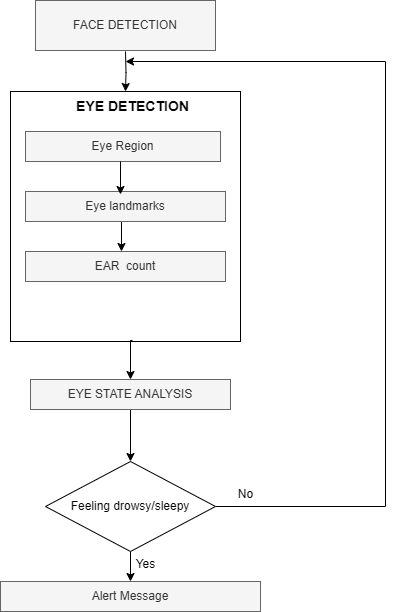

The diagram above was exported from draw.io. Its source (the exported page's mxGraphModel, read from the mxfile embedded in the PNG):
<mxGraphModel dx="1040" dy="649" grid="1" gridSize="10" guides="1" tooltips="1" connect="1" arrows="1" fold="1" page="1" pageScale="1" pageWidth="850" pageHeight="1100" math="0" shadow="0">
  <root>
    <mxCell id="0" />
    <mxCell id="1" parent="0" />
    <mxCell id="0A8GPaFA0FocogZlByiK-23" value="" style="rounded=0;whiteSpace=wrap;html=1;rotation=90;" vertex="1" parent="1">
      <mxGeometry x="255" y="170" width="250" height="230" as="geometry" />
    </mxCell>
    <mxCell id="0A8GPaFA0FocogZlByiK-2" style="edgeStyle=orthogonalEdgeStyle;rounded=0;orthogonalLoop=1;jettySize=auto;html=1;exitX=0.5;exitY=1;exitDx=0;exitDy=0;" edge="1" parent="1">
      <mxGeometry relative="1" as="geometry">
        <mxPoint x="380" y="160" as="targetPoint" />
        <mxPoint x="380" y="120" as="sourcePoint" />
      </mxGeometry>
    </mxCell>
    <mxCell id="0A8GPaFA0FocogZlByiK-1" value="FACE DETECTION" style="rounded=0;whiteSpace=wrap;html=1;fillColor=#f5f5f5;fontColor=#333333;strokeColor=#666666;" vertex="1" parent="1">
      <mxGeometry x="290" y="69" width="180" height="50" as="geometry" />
    </mxCell>
    <mxCell id="0A8GPaFA0FocogZlByiK-4" value="&lt;b&gt;&lt;font style=&quot;font-size: 14px;&quot;&gt;EYE DETECTION&lt;/font&gt;&lt;/b&gt;" style="text;html=1;strokeColor=none;fillColor=none;align=center;verticalAlign=middle;whiteSpace=wrap;rounded=0;" vertex="1" parent="1">
      <mxGeometry x="325" y="160" width="125" height="30" as="geometry" />
    </mxCell>
    <mxCell id="0A8GPaFA0FocogZlByiK-5" value="Eye Region" style="rounded=0;whiteSpace=wrap;html=1;fillColor=#f5f5f5;fontColor=#333333;strokeColor=#666666;" vertex="1" parent="1">
      <mxGeometry x="280" y="200" width="195" height="30" as="geometry" />
    </mxCell>
    <mxCell id="0A8GPaFA0FocogZlByiK-22" style="edgeStyle=orthogonalEdgeStyle;rounded=0;orthogonalLoop=1;jettySize=auto;html=1;exitX=0.5;exitY=1;exitDx=0;exitDy=0;" edge="1" parent="1">
      <mxGeometry relative="1" as="geometry">
        <mxPoint x="376" y="290" as="sourcePoint" />
        <mxPoint x="376" y="320" as="targetPoint" />
      </mxGeometry>
    </mxCell>
    <mxCell id="0A8GPaFA0FocogZlByiK-6" value="Eye landmarks" style="rounded=0;whiteSpace=wrap;html=1;fillColor=#f5f5f5;fontColor=#333333;strokeColor=#666666;" vertex="1" parent="1">
      <mxGeometry x="280" y="260" width="200" height="30" as="geometry" />
    </mxCell>
    <mxCell id="0A8GPaFA0FocogZlByiK-11" style="edgeStyle=orthogonalEdgeStyle;rounded=0;orthogonalLoop=1;jettySize=auto;html=1;exitX=0.5;exitY=1;exitDx=0;exitDy=0;" edge="1" parent="1" source="0A8GPaFA0FocogZlByiK-7" target="0A8GPaFA0FocogZlByiK-8">
      <mxGeometry relative="1" as="geometry" />
    </mxCell>
    <mxCell id="0A8GPaFA0FocogZlByiK-7" value="EYE STATE ANALYSIS" style="rounded=0;whiteSpace=wrap;html=1;fillColor=#f5f5f5;fontColor=#333333;strokeColor=#666666;" vertex="1" parent="1">
      <mxGeometry x="285" y="448" width="200" height="30" as="geometry" />
    </mxCell>
    <mxCell id="0A8GPaFA0FocogZlByiK-10" style="edgeStyle=orthogonalEdgeStyle;rounded=0;orthogonalLoop=1;jettySize=auto;html=1;exitX=0.5;exitY=1;exitDx=0;exitDy=0;entryX=0.5;entryY=0;entryDx=0;entryDy=0;" edge="1" parent="1" source="0A8GPaFA0FocogZlByiK-8" target="0A8GPaFA0FocogZlByiK-9">
      <mxGeometry relative="1" as="geometry" />
    </mxCell>
    <mxCell id="0A8GPaFA0FocogZlByiK-12" style="edgeStyle=orthogonalEdgeStyle;rounded=0;orthogonalLoop=1;jettySize=auto;html=1;exitX=1;exitY=0.5;exitDx=0;exitDy=0;" edge="1" parent="1" source="0A8GPaFA0FocogZlByiK-8">
      <mxGeometry relative="1" as="geometry">
        <mxPoint x="380" y="130" as="targetPoint" />
        <mxPoint x="520" y="575" as="sourcePoint" />
        <Array as="points">
          <mxPoint x="640" y="575" />
          <mxPoint x="640" y="130" />
        </Array>
      </mxGeometry>
    </mxCell>
    <mxCell id="0A8GPaFA0FocogZlByiK-8" value="Feeling drowsy/sleepy" style="rhombus;whiteSpace=wrap;html=1;" vertex="1" parent="1">
      <mxGeometry x="300" y="530" width="170" height="90" as="geometry" />
    </mxCell>
    <mxCell id="0A8GPaFA0FocogZlByiK-9" value="Alert Message" style="rounded=0;whiteSpace=wrap;html=1;fillColor=#f5f5f5;fontColor=#333333;strokeColor=#666666;" vertex="1" parent="1">
      <mxGeometry x="255" y="650" width="260" height="30" as="geometry" />
    </mxCell>
    <mxCell id="0A8GPaFA0FocogZlByiK-13" value="Yes" style="text;html=1;align=center;verticalAlign=middle;resizable=0;points=[];autosize=1;strokeColor=none;fillColor=none;" vertex="1" parent="1">
      <mxGeometry x="380" y="618" width="40" height="30" as="geometry" />
    </mxCell>
    <mxCell id="0A8GPaFA0FocogZlByiK-14" value="No" style="text;html=1;align=center;verticalAlign=middle;resizable=0;points=[];autosize=1;strokeColor=none;fillColor=none;" vertex="1" parent="1">
      <mxGeometry x="480" y="548" width="40" height="30" as="geometry" />
    </mxCell>
    <mxCell id="0A8GPaFA0FocogZlByiK-16" style="edgeStyle=orthogonalEdgeStyle;rounded=0;orthogonalLoop=1;jettySize=auto;html=1;exitX=0.5;exitY=1;exitDx=0;exitDy=0;entryX=0.465;entryY=-0.033;entryDx=0;entryDy=0;entryPerimeter=0;" edge="1" parent="1">
      <mxGeometry relative="1" as="geometry">
        <mxPoint x="387" y="409" as="sourcePoint" />
        <mxPoint x="385" y="448.01" as="targetPoint" />
      </mxGeometry>
    </mxCell>
    <mxCell id="0A8GPaFA0FocogZlByiK-18" style="edgeStyle=orthogonalEdgeStyle;rounded=0;orthogonalLoop=1;jettySize=auto;html=1;entryX=0.475;entryY=0.333;entryDx=0;entryDy=0;entryPerimeter=0;" edge="1" parent="1">
      <mxGeometry relative="1" as="geometry">
        <mxPoint x="375" y="230" as="sourcePoint" />
        <mxPoint x="375" y="262.99" as="targetPoint" />
      </mxGeometry>
    </mxCell>
    <mxCell id="0A8GPaFA0FocogZlByiK-20" value="EAR&amp;nbsp; count" style="rounded=0;whiteSpace=wrap;html=1;fillColor=#f5f5f5;fontColor=#333333;strokeColor=#666666;" vertex="1" parent="1">
      <mxGeometry x="280" y="320" width="200" height="30" as="geometry" />
    </mxCell>
  </root>
</mxGraphModel>